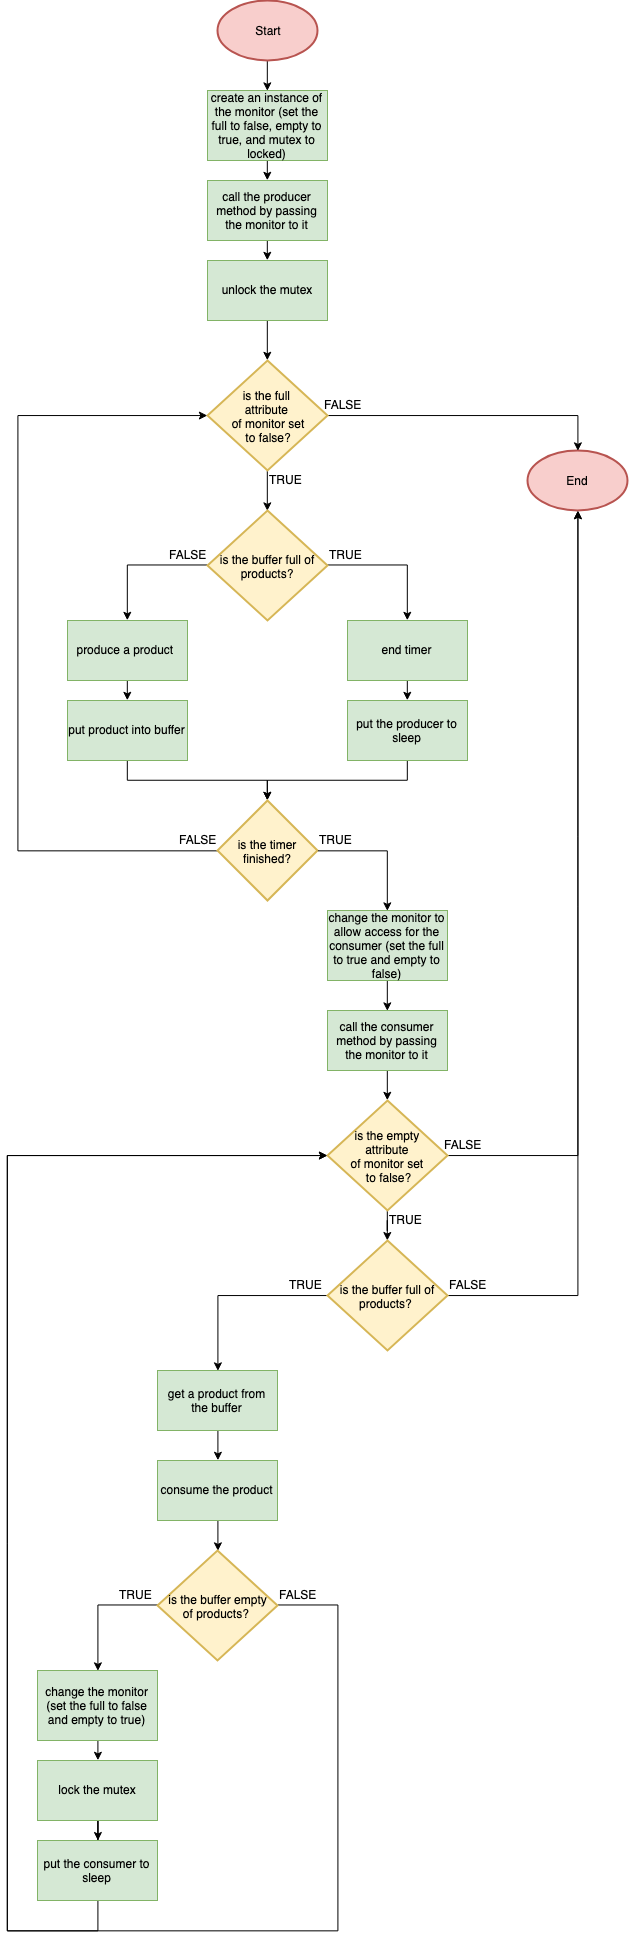

The diagram above was exported from draw.io. Its source (the exported page's mxGraphModel, read from the mxfile embedded in the PNG):
<mxGraphModel dx="1809" dy="1772" grid="1" gridSize="10" guides="1" tooltips="1" connect="1" arrows="1" fold="1" page="1" pageScale="1" pageWidth="850" pageHeight="1100" math="0" shadow="0">
  <root>
    <mxCell id="0" />
    <mxCell id="1" parent="0" />
    <mxCell id="M0BrYfTGeBL0glgBNUPS-14" style="edgeStyle=orthogonalEdgeStyle;rounded=0;orthogonalLoop=1;jettySize=auto;html=1;exitX=0.5;exitY=1;exitDx=0;exitDy=0;exitPerimeter=0;entryX=0.5;entryY=0;entryDx=0;entryDy=0;" edge="1" parent="1" source="M0BrYfTGeBL0glgBNUPS-1" target="M0BrYfTGeBL0glgBNUPS-13">
      <mxGeometry relative="1" as="geometry" />
    </mxCell>
    <mxCell id="M0BrYfTGeBL0glgBNUPS-1" value="Start" style="strokeWidth=2;html=1;shape=mxgraph.flowchart.start_1;whiteSpace=wrap;fillColor=#f8cecc;strokeColor=#b85450;" vertex="1" parent="1">
      <mxGeometry x="100" y="-80" width="100" height="60" as="geometry" />
    </mxCell>
    <mxCell id="M0BrYfTGeBL0glgBNUPS-2" value="End" style="strokeWidth=2;html=1;shape=mxgraph.flowchart.start_1;whiteSpace=wrap;fillColor=#f8cecc;strokeColor=#b85450;" vertex="1" parent="1">
      <mxGeometry x="410" y="370" width="100" height="60" as="geometry" />
    </mxCell>
    <mxCell id="M0BrYfTGeBL0glgBNUPS-16" style="edgeStyle=orthogonalEdgeStyle;rounded=0;orthogonalLoop=1;jettySize=auto;html=1;exitX=0.5;exitY=1;exitDx=0;exitDy=0;entryX=0.5;entryY=0;entryDx=0;entryDy=0;" edge="1" parent="1" source="M0BrYfTGeBL0glgBNUPS-3" target="M0BrYfTGeBL0glgBNUPS-5">
      <mxGeometry relative="1" as="geometry" />
    </mxCell>
    <mxCell id="M0BrYfTGeBL0glgBNUPS-3" value="call the producer method by passing the monitor to it" style="rounded=0;whiteSpace=wrap;html=1;fillColor=#d5e8d4;strokeColor=#82b366;" vertex="1" parent="1">
      <mxGeometry x="90" y="100" width="120" height="60" as="geometry" />
    </mxCell>
    <mxCell id="M0BrYfTGeBL0glgBNUPS-8" style="edgeStyle=orthogonalEdgeStyle;rounded=0;orthogonalLoop=1;jettySize=auto;html=1;exitX=0.5;exitY=1;exitDx=0;exitDy=0;exitPerimeter=0;entryX=0.5;entryY=0;entryDx=0;entryDy=0;entryPerimeter=0;" edge="1" parent="1" source="M0BrYfTGeBL0glgBNUPS-4" target="M0BrYfTGeBL0glgBNUPS-6">
      <mxGeometry relative="1" as="geometry" />
    </mxCell>
    <mxCell id="M0BrYfTGeBL0glgBNUPS-32" style="edgeStyle=orthogonalEdgeStyle;rounded=0;orthogonalLoop=1;jettySize=auto;html=1;exitX=1;exitY=0.5;exitDx=0;exitDy=0;exitPerimeter=0;entryX=0.5;entryY=0;entryDx=0;entryDy=0;entryPerimeter=0;" edge="1" parent="1" source="M0BrYfTGeBL0glgBNUPS-4" target="M0BrYfTGeBL0glgBNUPS-2">
      <mxGeometry relative="1" as="geometry" />
    </mxCell>
    <mxCell id="M0BrYfTGeBL0glgBNUPS-4" value="is the full &lt;br&gt;attribute &lt;br&gt;of monitor set &lt;br&gt;to false?" style="strokeWidth=2;html=1;shape=mxgraph.flowchart.decision;whiteSpace=wrap;fillColor=#fff2cc;strokeColor=#d6b656;" vertex="1" parent="1">
      <mxGeometry x="90" y="280" width="120" height="110" as="geometry" />
    </mxCell>
    <mxCell id="M0BrYfTGeBL0glgBNUPS-36" style="edgeStyle=orthogonalEdgeStyle;rounded=0;orthogonalLoop=1;jettySize=auto;html=1;exitX=0.5;exitY=1;exitDx=0;exitDy=0;entryX=0.5;entryY=0;entryDx=0;entryDy=0;entryPerimeter=0;" edge="1" parent="1" source="M0BrYfTGeBL0glgBNUPS-5" target="M0BrYfTGeBL0glgBNUPS-4">
      <mxGeometry relative="1" as="geometry" />
    </mxCell>
    <mxCell id="M0BrYfTGeBL0glgBNUPS-5" value="unlock the mutex" style="rounded=0;whiteSpace=wrap;html=1;fillColor=#d5e8d4;strokeColor=#82b366;" vertex="1" parent="1">
      <mxGeometry x="90" y="180" width="120" height="60" as="geometry" />
    </mxCell>
    <mxCell id="M0BrYfTGeBL0glgBNUPS-17" style="edgeStyle=orthogonalEdgeStyle;rounded=0;orthogonalLoop=1;jettySize=auto;html=1;exitX=1;exitY=0.5;exitDx=0;exitDy=0;exitPerimeter=0;entryX=0.5;entryY=0;entryDx=0;entryDy=0;" edge="1" parent="1" source="M0BrYfTGeBL0glgBNUPS-6" target="M0BrYfTGeBL0glgBNUPS-9">
      <mxGeometry relative="1" as="geometry" />
    </mxCell>
    <mxCell id="M0BrYfTGeBL0glgBNUPS-18" style="edgeStyle=orthogonalEdgeStyle;rounded=0;orthogonalLoop=1;jettySize=auto;html=1;exitX=0;exitY=0.5;exitDx=0;exitDy=0;exitPerimeter=0;entryX=0.5;entryY=0;entryDx=0;entryDy=0;" edge="1" parent="1" source="M0BrYfTGeBL0glgBNUPS-6" target="M0BrYfTGeBL0glgBNUPS-11">
      <mxGeometry relative="1" as="geometry" />
    </mxCell>
    <mxCell id="M0BrYfTGeBL0glgBNUPS-6" value="is the buffer full of products?" style="strokeWidth=2;html=1;shape=mxgraph.flowchart.decision;whiteSpace=wrap;fillColor=#fff2cc;strokeColor=#d6b656;" vertex="1" parent="1">
      <mxGeometry x="90" y="430" width="120" height="110" as="geometry" />
    </mxCell>
    <mxCell id="M0BrYfTGeBL0glgBNUPS-20" style="edgeStyle=orthogonalEdgeStyle;rounded=0;orthogonalLoop=1;jettySize=auto;html=1;exitX=0.5;exitY=1;exitDx=0;exitDy=0;entryX=0.5;entryY=0;entryDx=0;entryDy=0;" edge="1" parent="1" source="M0BrYfTGeBL0glgBNUPS-9" target="M0BrYfTGeBL0glgBNUPS-10">
      <mxGeometry relative="1" as="geometry" />
    </mxCell>
    <mxCell id="M0BrYfTGeBL0glgBNUPS-9" value="end timer" style="rounded=0;whiteSpace=wrap;html=1;fillColor=#d5e8d4;strokeColor=#82b366;" vertex="1" parent="1">
      <mxGeometry x="230" y="540" width="120" height="60" as="geometry" />
    </mxCell>
    <mxCell id="M0BrYfTGeBL0glgBNUPS-24" style="edgeStyle=orthogonalEdgeStyle;rounded=0;orthogonalLoop=1;jettySize=auto;html=1;exitX=0.5;exitY=1;exitDx=0;exitDy=0;entryX=0.5;entryY=0;entryDx=0;entryDy=0;entryPerimeter=0;" edge="1" parent="1" source="M0BrYfTGeBL0glgBNUPS-10" target="M0BrYfTGeBL0glgBNUPS-21">
      <mxGeometry relative="1" as="geometry" />
    </mxCell>
    <mxCell id="M0BrYfTGeBL0glgBNUPS-10" value="put the producer to sleep" style="rounded=0;whiteSpace=wrap;html=1;fillColor=#d5e8d4;strokeColor=#82b366;" vertex="1" parent="1">
      <mxGeometry x="230" y="620" width="120" height="60" as="geometry" />
    </mxCell>
    <mxCell id="M0BrYfTGeBL0glgBNUPS-19" style="edgeStyle=orthogonalEdgeStyle;rounded=0;orthogonalLoop=1;jettySize=auto;html=1;exitX=0.5;exitY=1;exitDx=0;exitDy=0;entryX=0.5;entryY=0;entryDx=0;entryDy=0;" edge="1" parent="1" source="M0BrYfTGeBL0glgBNUPS-11" target="M0BrYfTGeBL0glgBNUPS-12">
      <mxGeometry relative="1" as="geometry" />
    </mxCell>
    <mxCell id="M0BrYfTGeBL0glgBNUPS-11" value="produce a product&amp;nbsp;" style="rounded=0;whiteSpace=wrap;html=1;fillColor=#d5e8d4;strokeColor=#82b366;" vertex="1" parent="1">
      <mxGeometry x="-50" y="540" width="120" height="60" as="geometry" />
    </mxCell>
    <mxCell id="M0BrYfTGeBL0glgBNUPS-23" style="edgeStyle=orthogonalEdgeStyle;rounded=0;orthogonalLoop=1;jettySize=auto;html=1;exitX=0.5;exitY=1;exitDx=0;exitDy=0;entryX=0.5;entryY=0;entryDx=0;entryDy=0;entryPerimeter=0;" edge="1" parent="1" source="M0BrYfTGeBL0glgBNUPS-12" target="M0BrYfTGeBL0glgBNUPS-21">
      <mxGeometry relative="1" as="geometry" />
    </mxCell>
    <mxCell id="M0BrYfTGeBL0glgBNUPS-12" value="put product into buffer" style="rounded=0;whiteSpace=wrap;html=1;fillColor=#d5e8d4;strokeColor=#82b366;" vertex="1" parent="1">
      <mxGeometry x="-50" y="620" width="120" height="60" as="geometry" />
    </mxCell>
    <mxCell id="M0BrYfTGeBL0glgBNUPS-15" style="edgeStyle=orthogonalEdgeStyle;rounded=0;orthogonalLoop=1;jettySize=auto;html=1;exitX=0.5;exitY=1;exitDx=0;exitDy=0;entryX=0.5;entryY=0;entryDx=0;entryDy=0;" edge="1" parent="1" source="M0BrYfTGeBL0glgBNUPS-13" target="M0BrYfTGeBL0glgBNUPS-3">
      <mxGeometry relative="1" as="geometry" />
    </mxCell>
    <mxCell id="M0BrYfTGeBL0glgBNUPS-13" value="create an instance of the monitor (set the full to false, empty to true, and mutex to locked)" style="rounded=0;whiteSpace=wrap;html=1;fillColor=#d5e8d4;strokeColor=#82b366;" vertex="1" parent="1">
      <mxGeometry x="90" y="10" width="120" height="70" as="geometry" />
    </mxCell>
    <mxCell id="M0BrYfTGeBL0glgBNUPS-39" style="edgeStyle=orthogonalEdgeStyle;rounded=0;orthogonalLoop=1;jettySize=auto;html=1;exitX=0;exitY=0.5;exitDx=0;exitDy=0;exitPerimeter=0;entryX=0;entryY=0.5;entryDx=0;entryDy=0;entryPerimeter=0;" edge="1" parent="1" source="M0BrYfTGeBL0glgBNUPS-21" target="M0BrYfTGeBL0glgBNUPS-4">
      <mxGeometry relative="1" as="geometry">
        <Array as="points">
          <mxPoint x="-100" y="770" />
          <mxPoint x="-100" y="335" />
        </Array>
      </mxGeometry>
    </mxCell>
    <mxCell id="M0BrYfTGeBL0glgBNUPS-21" value="is the timer finished?" style="strokeWidth=2;html=1;shape=mxgraph.flowchart.decision;whiteSpace=wrap;fillColor=#fff2cc;strokeColor=#d6b656;" vertex="1" parent="1">
      <mxGeometry x="100" y="720" width="100" height="100" as="geometry" />
    </mxCell>
    <mxCell id="M0BrYfTGeBL0glgBNUPS-28" value="TRUE" style="text;html=1;resizable=0;points=[];autosize=1;align=left;verticalAlign=top;spacingTop=-4;" vertex="1" parent="1">
      <mxGeometry x="210" y="465" width="50" height="20" as="geometry" />
    </mxCell>
    <mxCell id="M0BrYfTGeBL0glgBNUPS-29" value="FALSE" style="text;html=1;resizable=0;points=[];autosize=1;align=left;verticalAlign=top;spacingTop=-4;" vertex="1" parent="1">
      <mxGeometry x="50" y="465" width="50" height="20" as="geometry" />
    </mxCell>
    <mxCell id="M0BrYfTGeBL0glgBNUPS-31" value="TRUE" style="text;html=1;resizable=0;points=[];autosize=1;align=left;verticalAlign=top;spacingTop=-4;" vertex="1" parent="1">
      <mxGeometry x="150" y="390" width="50" height="20" as="geometry" />
    </mxCell>
    <mxCell id="M0BrYfTGeBL0glgBNUPS-33" value="FALSE" style="text;html=1;resizable=0;points=[];autosize=1;align=left;verticalAlign=top;spacingTop=-4;" vertex="1" parent="1">
      <mxGeometry x="205" y="315" width="50" height="20" as="geometry" />
    </mxCell>
    <mxCell id="M0BrYfTGeBL0glgBNUPS-41" value="FALSE" style="text;html=1;resizable=0;points=[];autosize=1;align=left;verticalAlign=top;spacingTop=-4;" vertex="1" parent="1">
      <mxGeometry x="60" y="750" width="50" height="20" as="geometry" />
    </mxCell>
    <mxCell id="M0BrYfTGeBL0glgBNUPS-42" style="edgeStyle=orthogonalEdgeStyle;rounded=0;orthogonalLoop=1;jettySize=auto;html=1;entryX=0.5;entryY=0;entryDx=0;entryDy=0;exitX=1;exitY=0.5;exitDx=0;exitDy=0;exitPerimeter=0;" edge="1" parent="1" target="M0BrYfTGeBL0glgBNUPS-44" source="M0BrYfTGeBL0glgBNUPS-21">
      <mxGeometry relative="1" as="geometry">
        <mxPoint x="370" y="830" as="sourcePoint" />
        <Array as="points">
          <mxPoint x="270" y="770" />
        </Array>
      </mxGeometry>
    </mxCell>
    <mxCell id="M0BrYfTGeBL0glgBNUPS-43" style="edgeStyle=orthogonalEdgeStyle;rounded=0;orthogonalLoop=1;jettySize=auto;html=1;exitX=0.5;exitY=1;exitDx=0;exitDy=0;entryX=0.5;entryY=0;entryDx=0;entryDy=0;" edge="1" parent="1" source="M0BrYfTGeBL0glgBNUPS-44" target="M0BrYfTGeBL0glgBNUPS-45">
      <mxGeometry relative="1" as="geometry" />
    </mxCell>
    <mxCell id="M0BrYfTGeBL0glgBNUPS-44" value="change the monitor to allow access for the consumer (set the full to true and empty to false)" style="rounded=0;whiteSpace=wrap;html=1;fillColor=#d5e8d4;strokeColor=#82b366;" vertex="1" parent="1">
      <mxGeometry x="210" y="830" width="120" height="70" as="geometry" />
    </mxCell>
    <mxCell id="M0BrYfTGeBL0glgBNUPS-48" style="edgeStyle=orthogonalEdgeStyle;rounded=0;orthogonalLoop=1;jettySize=auto;html=1;exitX=0.5;exitY=1;exitDx=0;exitDy=0;entryX=0.5;entryY=0;entryDx=0;entryDy=0;entryPerimeter=0;" edge="1" parent="1" source="M0BrYfTGeBL0glgBNUPS-45" target="M0BrYfTGeBL0glgBNUPS-47">
      <mxGeometry relative="1" as="geometry" />
    </mxCell>
    <mxCell id="M0BrYfTGeBL0glgBNUPS-45" value="call the consumer method by passing the monitor to it" style="rounded=0;whiteSpace=wrap;html=1;fillColor=#d5e8d4;strokeColor=#82b366;" vertex="1" parent="1">
      <mxGeometry x="210" y="930" width="120" height="60" as="geometry" />
    </mxCell>
    <mxCell id="M0BrYfTGeBL0glgBNUPS-46" value="TRUE" style="text;html=1;resizable=0;points=[];autosize=1;align=left;verticalAlign=top;spacingTop=-4;" vertex="1" parent="1">
      <mxGeometry x="200" y="750" width="50" height="20" as="geometry" />
    </mxCell>
    <mxCell id="M0BrYfTGeBL0glgBNUPS-50" style="edgeStyle=orthogonalEdgeStyle;rounded=0;orthogonalLoop=1;jettySize=auto;html=1;exitX=1;exitY=0.5;exitDx=0;exitDy=0;exitPerimeter=0;entryX=0.5;entryY=1;entryDx=0;entryDy=0;entryPerimeter=0;" edge="1" parent="1" source="M0BrYfTGeBL0glgBNUPS-47" target="M0BrYfTGeBL0glgBNUPS-2">
      <mxGeometry relative="1" as="geometry" />
    </mxCell>
    <mxCell id="M0BrYfTGeBL0glgBNUPS-54" value="" style="edgeStyle=orthogonalEdgeStyle;rounded=0;orthogonalLoop=1;jettySize=auto;html=1;" edge="1" parent="1" source="M0BrYfTGeBL0glgBNUPS-47" target="M0BrYfTGeBL0glgBNUPS-49">
      <mxGeometry relative="1" as="geometry" />
    </mxCell>
    <mxCell id="M0BrYfTGeBL0glgBNUPS-47" value="&lt;span style=&quot;white-space: normal&quot;&gt;is the empty&amp;nbsp;&lt;/span&gt;&lt;br style=&quot;white-space: normal&quot;&gt;&lt;span style=&quot;white-space: normal&quot;&gt;attribute&amp;nbsp;&lt;/span&gt;&lt;br style=&quot;white-space: normal&quot;&gt;&lt;span style=&quot;white-space: normal&quot;&gt;of monitor set&amp;nbsp;&lt;/span&gt;&lt;br style=&quot;white-space: normal&quot;&gt;&lt;span style=&quot;white-space: normal&quot;&gt;to false?&lt;/span&gt;" style="strokeWidth=2;html=1;shape=mxgraph.flowchart.decision;whiteSpace=wrap;fillColor=#fff2cc;strokeColor=#d6b656;" vertex="1" parent="1">
      <mxGeometry x="210" y="1020" width="120" height="110" as="geometry" />
    </mxCell>
    <mxCell id="M0BrYfTGeBL0glgBNUPS-60" style="edgeStyle=orthogonalEdgeStyle;rounded=0;orthogonalLoop=1;jettySize=auto;html=1;exitX=1;exitY=0.5;exitDx=0;exitDy=0;exitPerimeter=0;" edge="1" parent="1" source="M0BrYfTGeBL0glgBNUPS-49" target="M0BrYfTGeBL0glgBNUPS-2">
      <mxGeometry relative="1" as="geometry" />
    </mxCell>
    <mxCell id="M0BrYfTGeBL0glgBNUPS-62" style="edgeStyle=orthogonalEdgeStyle;rounded=0;orthogonalLoop=1;jettySize=auto;html=1;exitX=0;exitY=0.5;exitDx=0;exitDy=0;exitPerimeter=0;entryX=0.5;entryY=0;entryDx=0;entryDy=0;" edge="1" parent="1" source="M0BrYfTGeBL0glgBNUPS-49" target="M0BrYfTGeBL0glgBNUPS-52">
      <mxGeometry relative="1" as="geometry" />
    </mxCell>
    <mxCell id="M0BrYfTGeBL0glgBNUPS-49" value="is the buffer full of products?&amp;nbsp;" style="strokeWidth=2;html=1;shape=mxgraph.flowchart.decision;whiteSpace=wrap;fillColor=#fff2cc;strokeColor=#d6b656;" vertex="1" parent="1">
      <mxGeometry x="210" y="1160" width="120" height="110" as="geometry" />
    </mxCell>
    <mxCell id="M0BrYfTGeBL0glgBNUPS-51" value="FALSE" style="text;html=1;resizable=0;points=[];autosize=1;align=left;verticalAlign=top;spacingTop=-4;" vertex="1" parent="1">
      <mxGeometry x="325" y="1055" width="50" height="20" as="geometry" />
    </mxCell>
    <mxCell id="M0BrYfTGeBL0glgBNUPS-64" style="edgeStyle=orthogonalEdgeStyle;rounded=0;orthogonalLoop=1;jettySize=auto;html=1;exitX=0.5;exitY=1;exitDx=0;exitDy=0;entryX=0.5;entryY=0;entryDx=0;entryDy=0;" edge="1" parent="1" source="M0BrYfTGeBL0glgBNUPS-52" target="M0BrYfTGeBL0glgBNUPS-53">
      <mxGeometry relative="1" as="geometry" />
    </mxCell>
    <mxCell id="M0BrYfTGeBL0glgBNUPS-52" value="get a product from the buffer" style="rounded=0;whiteSpace=wrap;html=1;fillColor=#d5e8d4;strokeColor=#82b366;" vertex="1" parent="1">
      <mxGeometry x="40" y="1290" width="120" height="60" as="geometry" />
    </mxCell>
    <mxCell id="M0BrYfTGeBL0glgBNUPS-65" style="edgeStyle=orthogonalEdgeStyle;rounded=0;orthogonalLoop=1;jettySize=auto;html=1;exitX=0.5;exitY=1;exitDx=0;exitDy=0;entryX=0.5;entryY=0;entryDx=0;entryDy=0;entryPerimeter=0;" edge="1" parent="1" source="M0BrYfTGeBL0glgBNUPS-53" target="M0BrYfTGeBL0glgBNUPS-56">
      <mxGeometry relative="1" as="geometry" />
    </mxCell>
    <mxCell id="M0BrYfTGeBL0glgBNUPS-53" value="consume the product" style="rounded=0;whiteSpace=wrap;html=1;fillColor=#d5e8d4;strokeColor=#82b366;" vertex="1" parent="1">
      <mxGeometry x="40" y="1380" width="120" height="60" as="geometry" />
    </mxCell>
    <mxCell id="M0BrYfTGeBL0glgBNUPS-55" value="TRUE" style="text;html=1;resizable=0;points=[];autosize=1;align=left;verticalAlign=top;spacingTop=-4;" vertex="1" parent="1">
      <mxGeometry x="270" y="1130" width="50" height="20" as="geometry" />
    </mxCell>
    <mxCell id="M0BrYfTGeBL0glgBNUPS-66" style="edgeStyle=orthogonalEdgeStyle;rounded=0;orthogonalLoop=1;jettySize=auto;html=1;exitX=0;exitY=0.5;exitDx=0;exitDy=0;exitPerimeter=0;entryX=0.5;entryY=0;entryDx=0;entryDy=0;" edge="1" parent="1" source="M0BrYfTGeBL0glgBNUPS-56" target="M0BrYfTGeBL0glgBNUPS-57">
      <mxGeometry relative="1" as="geometry" />
    </mxCell>
    <mxCell id="M0BrYfTGeBL0glgBNUPS-71" style="edgeStyle=orthogonalEdgeStyle;rounded=0;orthogonalLoop=1;jettySize=auto;html=1;exitX=1;exitY=0.5;exitDx=0;exitDy=0;exitPerimeter=0;entryX=0;entryY=0.5;entryDx=0;entryDy=0;entryPerimeter=0;" edge="1" parent="1" source="M0BrYfTGeBL0glgBNUPS-56" target="M0BrYfTGeBL0glgBNUPS-47">
      <mxGeometry relative="1" as="geometry">
        <Array as="points">
          <mxPoint x="220" y="1524" />
          <mxPoint x="220" y="1850" />
          <mxPoint x="-110" y="1850" />
          <mxPoint x="-110" y="1075" />
        </Array>
      </mxGeometry>
    </mxCell>
    <mxCell id="M0BrYfTGeBL0glgBNUPS-56" value="is the buffer empty &lt;br&gt;of products?&amp;nbsp;" style="strokeWidth=2;html=1;shape=mxgraph.flowchart.decision;whiteSpace=wrap;fillColor=#fff2cc;strokeColor=#d6b656;" vertex="1" parent="1">
      <mxGeometry x="40" y="1470" width="120" height="110" as="geometry" />
    </mxCell>
    <mxCell id="M0BrYfTGeBL0glgBNUPS-68" style="edgeStyle=orthogonalEdgeStyle;rounded=0;orthogonalLoop=1;jettySize=auto;html=1;exitX=0.5;exitY=1;exitDx=0;exitDy=0;entryX=0.5;entryY=0;entryDx=0;entryDy=0;" edge="1" parent="1" source="M0BrYfTGeBL0glgBNUPS-57" target="M0BrYfTGeBL0glgBNUPS-58">
      <mxGeometry relative="1" as="geometry" />
    </mxCell>
    <mxCell id="M0BrYfTGeBL0glgBNUPS-57" value="change the monitor (set the full to false and empty to true)" style="rounded=0;whiteSpace=wrap;html=1;fillColor=#d5e8d4;strokeColor=#82b366;" vertex="1" parent="1">
      <mxGeometry x="-80" y="1590" width="120" height="70" as="geometry" />
    </mxCell>
    <mxCell id="M0BrYfTGeBL0glgBNUPS-69" value="" style="edgeStyle=orthogonalEdgeStyle;rounded=0;orthogonalLoop=1;jettySize=auto;html=1;" edge="1" parent="1" source="M0BrYfTGeBL0glgBNUPS-58" target="M0BrYfTGeBL0glgBNUPS-59">
      <mxGeometry relative="1" as="geometry" />
    </mxCell>
    <mxCell id="M0BrYfTGeBL0glgBNUPS-58" value="lock the mutex" style="rounded=0;whiteSpace=wrap;html=1;fillColor=#d5e8d4;strokeColor=#82b366;" vertex="1" parent="1">
      <mxGeometry x="-80" y="1680" width="120" height="60" as="geometry" />
    </mxCell>
    <mxCell id="M0BrYfTGeBL0glgBNUPS-70" style="edgeStyle=orthogonalEdgeStyle;rounded=0;orthogonalLoop=1;jettySize=auto;html=1;exitX=0.5;exitY=1;exitDx=0;exitDy=0;entryX=0;entryY=0.5;entryDx=0;entryDy=0;entryPerimeter=0;" edge="1" parent="1" source="M0BrYfTGeBL0glgBNUPS-59" target="M0BrYfTGeBL0glgBNUPS-47">
      <mxGeometry relative="1" as="geometry">
        <mxPoint x="-50" y="1160" as="targetPoint" />
        <Array as="points">
          <mxPoint x="-20" y="1850" />
          <mxPoint x="-110" y="1850" />
          <mxPoint x="-110" y="1075" />
        </Array>
      </mxGeometry>
    </mxCell>
    <mxCell id="M0BrYfTGeBL0glgBNUPS-59" value="put the consumer to sleep" style="rounded=0;whiteSpace=wrap;html=1;fillColor=#d5e8d4;strokeColor=#82b366;" vertex="1" parent="1">
      <mxGeometry x="-80" y="1760" width="120" height="60" as="geometry" />
    </mxCell>
    <mxCell id="M0BrYfTGeBL0glgBNUPS-61" value="FALSE" style="text;html=1;resizable=0;points=[];autosize=1;align=left;verticalAlign=top;spacingTop=-4;" vertex="1" parent="1">
      <mxGeometry x="330" y="1195" width="50" height="20" as="geometry" />
    </mxCell>
    <mxCell id="M0BrYfTGeBL0glgBNUPS-63" value="TRUE" style="text;html=1;resizable=0;points=[];autosize=1;align=left;verticalAlign=top;spacingTop=-4;" vertex="1" parent="1">
      <mxGeometry x="170" y="1195" width="50" height="20" as="geometry" />
    </mxCell>
    <mxCell id="M0BrYfTGeBL0glgBNUPS-67" value="TRUE" style="text;html=1;resizable=0;points=[];autosize=1;align=left;verticalAlign=top;spacingTop=-4;" vertex="1" parent="1">
      <mxGeometry y="1505" width="50" height="20" as="geometry" />
    </mxCell>
    <mxCell id="M0BrYfTGeBL0glgBNUPS-72" value="FALSE" style="text;html=1;resizable=0;points=[];autosize=1;align=left;verticalAlign=top;spacingTop=-4;" vertex="1" parent="1">
      <mxGeometry x="160" y="1505" width="50" height="20" as="geometry" />
    </mxCell>
  </root>
</mxGraphModel>